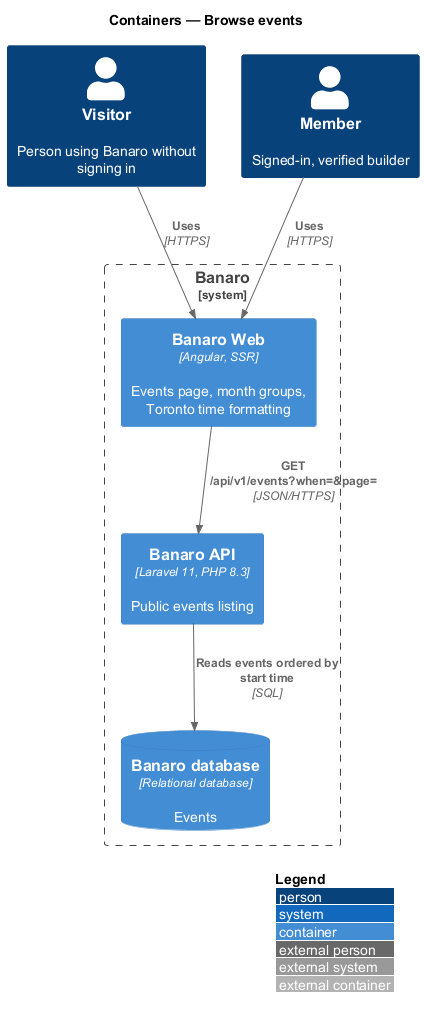

The diagram above was rendered by PlantUML. Its source (embedded in the PNG):
@startuml
!include <C4/C4_Container>
LAYOUT_WITH_LEGEND()
title Containers — Browse events

Person(visitor, "Visitor", "Person using Banaro without signing in")
Person(member, "Member", "Signed-in, verified builder")

System_Boundary(banaro, "Banaro") {
  Container(web, "Banaro Web", "Angular, SSR", "Events page, month groups, Toronto time formatting")
  Container(api, "Banaro API", "Laravel 11, PHP 8.3", "Public events listing")
  ContainerDb(db, "Banaro database", "Relational database", "Events")
}

Rel(visitor, web, "Uses", "HTTPS")
Rel(member, web, "Uses", "HTTPS")
Rel(web, api, "GET /api/v1/events?when=&page=", "JSON/HTTPS")
Rel(api, db, "Reads events ordered by start time", "SQL")
@enduml